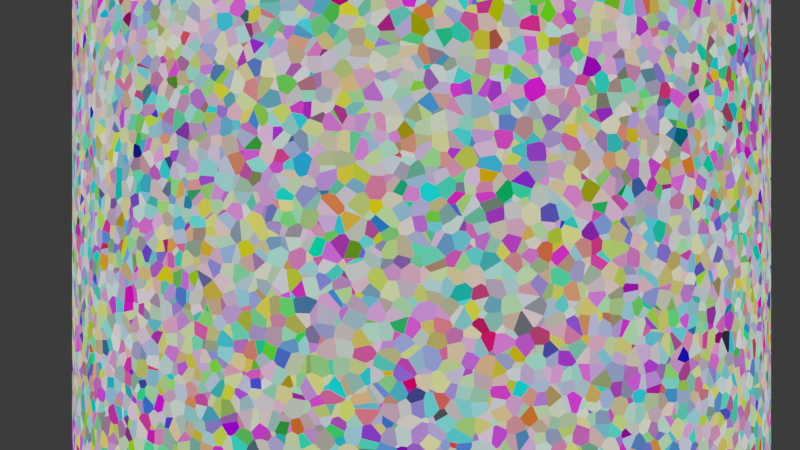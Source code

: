 # Source: a.blend  (saved by Blender 5.2.44; exported with 4.5.12 LTS)
import bpy
from mathutils import Matrix  # noqa: F401  (used for matrix-valued properties, if any)

bpy.ops.wm.read_factory_settings(use_empty=True)
scene = bpy.context.scene
scene.name = 'Scene'

# ---- collections
col_collection = bpy.data.collections.new('Collection'); scene.collection.children.link(col_collection)

# ---- materials (node trees are filled in below, after node groups)
mat_material_002 = bpy.data.materials.new('Material.002')
mat_material_002.use_backface_culling_lightprobe_volume = False
mat_material = bpy.data.materials.new('Material')

# ---- material node trees
mat_material_002.use_nodes = True; mat_material_002.node_tree.nodes.clear()
_N = mat_material_002.node_tree.nodes; _L = mat_material_002.node_tree.links
n0 = _N.new('ShaderNodeOutputMaterial'); n0.name = 'Material Output'; n0.location = (300, 300)
n1 = _N.new('ShaderNodeEmission'); n1.name = 'Emission'; n1.location = (10, 300)
n1.inputs[1].default_value = 0.9
n2 = _N.new('ShaderNodeTexVoronoi'); n2.name = 'Voronoi Texture'; n2.location = (-180, 300)
n2.inputs[2].default_value = 63.1
n3 = _N.new('ShaderNodeTexVoronoi'); n3.name = 'Voronoi Texture.001'; n3.location = (110, 300)
_L.new(n1.outputs[0], n0.inputs[0])
_L.new(n2.outputs[1], n1.inputs[0])
n0.is_active_output = True
mat_material.use_nodes = True; mat_material.node_tree.nodes.clear()
_N = mat_material.node_tree.nodes; _L = mat_material.node_tree.links
n0 = _N.new('ShaderNodeOutputMaterial'); n0.name = 'Material Output'; n0.location = (200, 100)
n1 = _N.new('ShaderNodeEmission'); n1.name = 'Emission'; n1.location = (-200, 100)
n2 = _N.new('ShaderNodeTexVoronoi'); n2.name = 'Voronoi Texture'; n2.location = (-410, 100)
n2.width = 160
n2.inputs[2].default_value = 64.0
n2.inputs[4].default_value = 1.0
n2.inputs[5].default_value = 0.0
_L.new(n1.outputs[0], n0.inputs[0])
_L.new(n2.outputs[1], n1.inputs[0])
n0.is_active_output = True

# ---- world
world_world = bpy.data.worlds.new('World'); scene.world = world_world
world_world.use_nodes = True; world_world.node_tree.nodes.clear()
_N = world_world.node_tree.nodes; _L = world_world.node_tree.links
n0 = _N.new('ShaderNodeOutputWorld'); n0.name = 'World Output'; n0.location = (300, 300)
n1 = _N.new('ShaderNodeBackground'); n1.name = 'Background'; n1.location = (10, 300)
n2 = _N.new('ShaderNodeRGB'); n2.name = 'RGB'; n2.location = (-180, 260)
n2.outputs[0].default_value = (0.03797, 0.03797, 0.03797, 1.0)
_L.new(n1.outputs[0], n0.inputs[0])
_L.new(n2.outputs[0], n1.inputs[0])
n0.is_active_output = True
world_world.color = (0.05088, 0.05088, 0.05088)
world_world.use_sun_shadow = False
world_world.sun_shadow_jitter_overblur = 0.0

# ---- cameras
cam_camera = bpy.data.cameras.new('Camera')
cam_camera.clip_end = 100.0
cam_camera.ortho_scale = 7.314
cam_camera_001 = bpy.data.cameras.new('Camera.001')
cam_camera_002 = bpy.data.cameras.new('Camera.002')
cam_camera_003 = bpy.data.cameras.new('Camera.003')
cam_camera_004 = bpy.data.cameras.new('Camera.004')
cam_camera_005 = bpy.data.cameras.new('Camera.005')
cam_camera_006 = bpy.data.cameras.new('Camera.006')
cam_camera_007 = bpy.data.cameras.new('Camera.007')
cam_camera_008 = bpy.data.cameras.new('Camera.008')
cam_camera_009 = bpy.data.cameras.new('Camera.009')
cam_camera_010 = bpy.data.cameras.new('Camera.010')
cam_camera_011 = bpy.data.cameras.new('Camera.011')
cam_camera_013 = bpy.data.cameras.new('Camera.013')
cam_camera_014 = bpy.data.cameras.new('Camera.014')
cam_camera_015 = bpy.data.cameras.new('Camera.015')
cam_camera_016 = bpy.data.cameras.new('Camera.016')
cam_camera_017 = bpy.data.cameras.new('Camera.017')
cam_camera_018 = bpy.data.cameras.new('Camera.018')
cam_camera_019 = bpy.data.cameras.new('Camera.019')
cam_camera_020 = bpy.data.cameras.new('Camera.020')
cam_camera_021 = bpy.data.cameras.new('Camera.021')
cam_camera_022 = bpy.data.cameras.new('Camera.022')
cam_camera_023 = bpy.data.cameras.new('Camera.023')
cam_camera_024 = bpy.data.cameras.new('Camera.024')

# ---- meshes
me_cylinder = bpy.data.meshes.new('Cylinder')
me_cylinder.from_pydata([(0.0, 3.0, 0.0), (0.0, 3.0, 6.0), (0.5853, 2.942, 0.0), (0.5853, 2.942, 6.0), (1.148, 2.772, 0.0), (1.148, 2.772, 6.0), (1.667, 2.494, 0.0), (1.667, 2.494, 6.0), (2.121, 2.121, 0.0), (2.121, 2.121, 6.0), (2.494, 1.667, 0.0), (2.494, 1.667, 6.0), (2.772, 1.148, 0.0), (2.772, 1.148, 6.0), (2.942, 0.5853, 0.0), (2.942, 0.5853, 6.0), (3.0, 2.265e-07, 0.0), (3.0, 2.265e-07, 6.0), (2.942, -0.5853, 0.0), (2.942, -0.5853, 6.0), (2.772, -1.148, 0.0), (2.772, -1.148, 6.0), (2.494, -1.667, 0.0), (2.494, -1.667, 6.0), (2.121, -2.121, 0.0), (2.121, -2.121, 6.0), (1.667, -2.494, 0.0), (1.667, -2.494, 6.0), (1.148, -2.772, 0.0), (1.148, -2.772, 6.0), (0.5853, -2.942, 0.0), (0.5853, -2.942, 6.0), (-9.775e-07, -3.0, 0.0), (-9.775e-07, -3.0, 6.0), (-0.5853, -2.942, 0.0), (-0.5853, -2.942, 6.0), (-1.148, -2.772, 0.0), (-1.148, -2.772, 6.0), (-1.667, -2.494, 0.0), (-1.667, -2.494, 6.0), (-2.121, -2.121, 0.0), (-2.121, -2.121, 6.0), (-2.494, -1.667, 0.0), (-2.494, -1.667, 6.0), (-2.772, -1.148, 0.0), (-2.772, -1.148, 6.0), (-2.942, -0.5853, 0.0), (-2.942, -0.5853, 6.0), (-3.0, 2.897e-06, 0.0), (-3.0, 2.897e-06, 6.0), (-2.942, 0.5853, 0.0), (-2.942, 0.5853, 6.0), (-2.772, 1.148, 0.0), (-2.772, 1.148, 6.0), (-2.494, 1.667, 0.0), (-2.494, 1.667, 6.0), (-2.121, 2.121, 0.0), (-2.121, 2.121, 6.0), (-1.667, 2.494, 0.0), (-1.667, 2.494, 6.0), (-1.148, 2.772, 0.0), (-1.148, 2.772, 6.0), (-0.5853, 2.942, 0.0), (-0.5853, 2.942, 6.0)], [], [(0, 1, 3, 2), (2, 3, 5, 4), (4, 5, 7, 6), (6, 7, 9, 8), (8, 9, 11, 10), (10, 11, 13, 12), (12, 13, 15, 14), (14, 15, 17, 16), (16, 17, 19, 18), (18, 19, 21, 20), (20, 21, 23, 22), (22, 23, 25, 24), (24, 25, 27, 26), (26, 27, 29, 28), (28, 29, 31, 30), (30, 31, 33, 32), (32, 33, 35, 34), (34, 35, 37, 36), (36, 37, 39, 38), (38, 39, 41, 40), (40, 41, 43, 42), (42, 43, 45, 44), (44, 45, 47, 46), (46, 47, 49, 48), (48, 49, 51, 50), (50, 51, 53, 52), (52, 53, 55, 54), (54, 55, 57, 56), (56, 57, 59, 58), (58, 59, 61, 60), (3, 1, 63, 61, 59, 57, 55, 53, 51, 49, 47, 45, 43, 41, 39, 37, 35, 33, 31, 29, 27, 25, 23, 21, 19, 17, 15, 13, 11, 9, 7, 5), (60, 61, 63, 62), (62, 63, 1, 0), (0, 2, 4, 6, 8, 10, 12, 14, 16, 18, 20, 22, 24, 26, 28, 30, 32, 34, 36, 38, 40, 42, 44, 46, 48, 50, 52, 54, 56, 58, 60, 62)])
_uv = me_cylinder.uv_layers.new(name='UVMap')
_uv.uv.foreach_set('vector', [1.0, 0.5, 1.0, 1.0, 0.9688, 1.0, 0.9688, 0.5, 0.9688, 0.5, 0.9688, 1.0, 0.9375, 1.0, 0.9375, 0.5, 0.9375, 0.5, 0.9375, 1.0, 0.9062, 1.0, 0.9062, 0.5, 0.9062, 0.5, 0.9062, 1.0, 0.875, 1.0, 0.875, 0.5, 0.875, 0.5, 0.875, 1.0, 0.8438, 1.0, 0.8438, 0.5, 0.8438, 0.5, 0.8438, 1.0, 0.8125, 1.0, 0.8125, 0.5, 0.8125, 0.5, 0.8125, 1.0, 0.7812, 1.0, 0.7812, 0.5, 0.7812, 0.5, 0.7812, 1.0, 0.75, 1.0, 0.75, 0.5, 0.75, 0.5, 0.75, 1.0, 0.7188, 1.0, 0.7188, 0.5, 0.7188, 0.5, 0.7188, 1.0, 0.6875, 1.0, 0.6875, 0.5, 0.6875, 0.5, 0.6875, 1.0, 0.6562, 1.0, 0.6562, 0.5, 0.6562, 0.5, 0.6562, 1.0, 0.625, 1.0, 0.625, 0.5, 0.625, 0.5, 0.625, 1.0, 0.5938, 1.0, 0.5938, 0.5, 0.5938, 0.5, 0.5938, 1.0, 0.5625, 1.0, 0.5625, 0.5, 0.5625, 0.5, 0.5625, 1.0, 0.5312, 1.0, 0.5312, 0.5, 0.5312, 0.5, 0.5312, 1.0, 0.5, 1.0, 0.5, 0.5, 0.5, 0.5, 0.5, 1.0, 0.4688, 1.0, 0.4688, 0.5, 0.4688, 0.5, 0.4688, 1.0, 0.4375, 1.0, 0.4375, 0.5, 0.4375, 0.5, 0.4375, 1.0, 0.4062, 1.0, 0.4062, 0.5, 0.4062, 0.5, 0.4062, 1.0, 0.375, 1.0, 0.375, 0.5, 0.375, 0.5, 0.375, 1.0, 0.3438, 1.0, 0.3438, 0.5, 0.3438, 0.5, 0.3438, 1.0, 0.3125, 1.0, 0.3125, 0.5, 0.3125, 0.5, 0.3125, 1.0, 0.2812, 1.0, 0.2812, 0.5, 0.2812, 0.5, 0.2812, 1.0, 0.25, 1.0, 0.25, 0.5, 0.25, 0.5, 0.25, 1.0, 0.2188, 1.0, 0.2188, 0.5, 0.2188, 0.5, 0.2188, 1.0, 0.1875, 1.0, 0.1875, 0.5, 0.1875, 0.5, 0.1875, 1.0, 0.1562, 1.0, 0.1562, 0.5, 0.1562, 0.5, 0.1562, 1.0, 0.125, 1.0, 0.125, 0.5, 0.125, 0.5, 0.125, 1.0, 0.09375, 1.0, 0.09375, 0.5, 0.09375, 0.5, 0.09375, 1.0, 0.0625, 1.0, 0.0625, 0.5, 0.2968, 0.4854, 0.25, 0.49, 0.2032, 0.4854, 0.1582, 0.4717, 0.1167, 0.4496, 0.08029, 0.4197, 0.05045, 0.3833, 0.02827, 0.3418, 0.01461, 0.2968, 0.01, 0.25, 0.01461, 0.2032, 0.02827, 0.1582, 0.05045, 0.1167, 0.08029, 0.08029, 0.1167, 0.05045, 0.1582, 0.02827, 0.2032, 0.01461, 0.25, 0.01, 0.2968, 0.01461, 0.3418, 0.02827, 0.3833, 0.05045, 0.4197, 0.08029, 0.4496, 0.1167, 0.4717, 0.1582, 0.4854, 0.2032, 0.49, 0.25, 0.4854, 0.2968, 0.4717, 0.3418, 0.4496, 0.3833, 0.4197, 0.4197, 0.3833, 0.4496, 0.3418, 0.4717, 0.0625, 0.5, 0.0625, 1.0, 0.03125, 1.0, 0.03125, 0.5, 0.03125, 0.5, 0.03125, 1.0, 0.0, 1.0, 0.0, 0.5, 0.75, 0.49, 0.7968, 0.4854, 0.8418, 0.4717, 0.8833, 0.4496, 0.9197, 0.4197, 0.9496, 0.3833, 0.9717, 0.3418, 0.9854, 0.2968, 0.99, 0.25, 0.9854, 0.2032, 0.9717, 0.1582, 0.9496, 0.1167, 0.9197, 0.08029, 0.8833, 0.05045, 0.8418, 0.02827, 0.7968, 0.01461, 0.75, 0.01, 0.7032, 0.01461, 0.6582, 0.02827, 0.6167, 0.05045, 0.5803, 0.08029, 0.5504, 0.1167, 0.5283, 0.1582, 0.5146, 0.2032, 0.51, 0.25, 0.5146, 0.2968, 0.5283, 0.3418, 0.5504, 0.3833, 0.5803, 0.4197, 0.6167, 0.4496, 0.6582, 0.4717, 0.7032, 0.4854])
me_cylinder.materials.append(mat_material_002)
me_cylinder.use_remesh_fix_poles = True
me_cylinder.use_remesh_preserve_attributes = False
me_cylinder.use_mirror_vertex_groups = False
me_cylinder.update()
me_cylinder_002 = bpy.data.meshes.new('Cylinder.002')
me_cylinder_002.from_pydata([(0.0, 3.0, -3.0), (0.0, 3.0, 3.0), (2.121, 2.121, -3.0), (2.121, 2.121, 3.0), (3.0, 0.0, -3.0), (3.0, 0.0, 3.0), (2.121, -2.121, -3.0), (2.121, -2.121, 3.0), (0.0, -3.0, -3.0), (0.0, -3.0, 3.0), (-2.121, -2.121, -3.0), (-2.121, -2.121, 3.0), (-3.0, 0.0, -3.0), (-3.0, 0.0, 3.0), (-2.121, 2.121, -3.0), (-2.121, 2.121, 3.0)], [], [(0, 1, 3, 2), (2, 3, 5, 4), (4, 5, 7, 6), (6, 7, 9, 8), (8, 9, 11, 10), (10, 11, 13, 12), (3, 1, 15, 13, 11, 9, 7, 5), (12, 13, 15, 14), (14, 15, 1, 0), (0, 2, 4, 6, 8, 10, 12, 14)])
_uv = me_cylinder_002.uv_layers.new(name='UVMap')
_uv.uv.foreach_set('vector', [1.0, 0.5, 1.0, 1.0, 0.875, 1.0, 0.875, 0.5, 0.875, 0.5, 0.875, 1.0, 0.75, 1.0, 0.75, 0.5, 0.75, 0.5, 0.75, 1.0, 0.625, 1.0, 0.625, 0.5, 0.625, 0.5, 0.625, 1.0, 0.5, 1.0, 0.5, 0.5, 0.5, 0.5, 0.5, 1.0, 0.375, 1.0, 0.375, 0.5, 0.375, 0.5, 0.375, 1.0, 0.25, 1.0, 0.25, 0.5, 0.4197, 0.4197, 0.25, 0.49, 0.08029, 0.4197, 0.01, 0.25, 0.08029, 0.08029, 0.25, 0.01, 0.4197, 0.08029, 0.49, 0.25, 0.25, 0.5, 0.25, 1.0, 0.125, 1.0, 0.125, 0.5, 0.125, 0.5, 0.125, 1.0, 0.0, 1.0, 0.0, 0.5, 0.75, 0.49, 0.9197, 0.4197, 0.99, 0.25, 0.9197, 0.08029, 0.75, 0.01, 0.5803, 0.08029, 0.51, 0.25, 0.5803, 0.4197])
me_cylinder_002.materials.append(mat_material)
me_cylinder_002.update()

# ---- objects
ob_cam000 = bpy.data.objects.new('Cam000', cam_camera)
ob_cylinder = bpy.data.objects.new('Cylinder', me_cylinder)
ob_cam002 = bpy.data.objects.new('Cam002', cam_camera_001)
ob_cam004 = bpy.data.objects.new('Cam004', cam_camera_002)
ob_cam006 = bpy.data.objects.new('Cam006', cam_camera_003)
ob_cam008 = bpy.data.objects.new('Cam008', cam_camera_004)
ob_cam010 = bpy.data.objects.new('Cam010', cam_camera_005)
ob_cam012 = bpy.data.objects.new('Cam012', cam_camera_006)
ob_cam014 = bpy.data.objects.new('Cam014', cam_camera_007)
ob_octprism = bpy.data.objects.new('OctPrism', me_cylinder_002)
ob_cam022 = bpy.data.objects.new('Cam022', cam_camera_008)
ob_cam016 = bpy.data.objects.new('Cam016', cam_camera_009)
ob_cam018 = bpy.data.objects.new('Cam018', cam_camera_010)
ob_cam020 = bpy.data.objects.new('Cam020', cam_camera_011)
ob_cam001 = bpy.data.objects.new('Cam001', cam_camera_013)
ob_cam003 = bpy.data.objects.new('Cam003', cam_camera_014)
ob_cam005 = bpy.data.objects.new('Cam005', cam_camera_015)
ob_cam007 = bpy.data.objects.new('Cam007', cam_camera_016)
ob_cam009 = bpy.data.objects.new('Cam009', cam_camera_017)
ob_cam011 = bpy.data.objects.new('Cam011', cam_camera_018)
ob_cam013 = bpy.data.objects.new('Cam013', cam_camera_019)
ob_cam015 = bpy.data.objects.new('Cam015', cam_camera_020)
ob_cam017 = bpy.data.objects.new('Cam017', cam_camera_021)
ob_cam019 = bpy.data.objects.new('Cam019', cam_camera_022)
ob_cam021 = bpy.data.objects.new('Cam021', cam_camera_023)
ob_cam023 = bpy.data.objects.new('Cam023', cam_camera_024)

# ---- transforms, parenting, visibility, modifiers, constraints
ob_cam000.location = (0.0, -10.0, 3.0)
ob_cam000.rotation_euler = (1.571, 0.0, 0.0)
ob_cam000.lock_rotations_4d = False
ob_cam000.empty_display_type = 'ARROWS'
ob_cam000.color = (0.0, 0.0, 0.0, 0.0)
ob_cam000.display_type = 'WIRE'
ob_cam000.lineart.crease_threshold = 0.0
ob_cylinder.location = (0.0, 0.0, 0.0)
ob_cylinder.lineart.crease_threshold = 0.0
ob_cam002.location = (5.0, -8.66, 3.01)
ob_cam002.rotation_euler = (1.571, -0.0, 0.5236)
ob_cam002.lineart.crease_threshold = 0.0
ob_cam004.location = (8.66, -5.0, 3.02)
ob_cam004.rotation_euler = (1.571, -0.0, 1.047)
ob_cam004.lineart.crease_threshold = 0.0
ob_cam006.location = (10.0, 0.0, 3.03)
ob_cam006.rotation_euler = (1.571, -0.0, 1.571)
ob_cam006.lineart.crease_threshold = 0.0
ob_cam008.location = (8.66, 5.0, 3.04)
ob_cam008.rotation_euler = (1.571, -0.0, 2.094)
ob_cam008.lineart.crease_threshold = 0.0
ob_cam010.location = (5.0, 8.66, 3.05)
ob_cam010.rotation_euler = (1.571, -0.0, 2.618)
ob_cam010.lineart.crease_threshold = 0.0
ob_cam012.location = (0.0, 10.0, 3.06)
ob_cam012.rotation_euler = (1.571, -0.0, 3.159)
ob_cam012.lineart.crease_threshold = 0.0
ob_cam014.location = (-5.0, 8.66, 3.07)
ob_cam014.rotation_euler = (1.571, -0.0, 3.683)
ob_cam014.lineart.crease_threshold = 0.0
ob_octprism.location = (0.0, 0.0, 3.0)
ob_cam022.location = (-5.0, -8.66, 3.11)
ob_cam022.rotation_euler = (1.571, -0.0, 5.777)
ob_cam016.location = (-8.66, 5.0, 3.08)
ob_cam016.rotation_euler = (1.571, -0.0, 4.206)
ob_cam018.location = (-10.0, 0.0, 3.09)
ob_cam018.rotation_euler = (1.571, -0.0, 4.73)
ob_cam020.location = (-8.66, -5.0, 3.1)
ob_cam020.rotation_euler = (1.571, -0.0, 5.253)
ob_cam001.location = (2.588, -9.659, 3.005)
ob_cam001.rotation_euler = (1.571, -0.0, 0.2618)
ob_cam003.location = (7.07, -7.07, 3.015)
ob_cam003.rotation_euler = (1.571, -0.0, 0.7854)
ob_cam005.location = (9.659, -2.588, 3.025)
ob_cam005.rotation_euler = (1.571, -0.0, 1.309)
ob_cam007.location = (9.659, 2.588, 3.035)
ob_cam007.rotation_euler = (1.571, -0.0, 1.833)
ob_cam009.location = (7.07, 7.07, 3.045)
ob_cam009.rotation_euler = (1.571, -0.0, 2.356)
ob_cam011.location = (2.588, 9.659, 3.055)
ob_cam011.rotation_euler = (1.571, -0.0, 2.88)
ob_cam013.location = (-2.588, 9.659, 3.065)
ob_cam013.rotation_euler = (1.571, -0.0, 3.421)
ob_cam015.location = (-7.07, 7.07, 3.075)
ob_cam015.rotation_euler = (1.571, -0.0, 3.944)
ob_cam017.location = (-9.659, 2.588, 3.085)
ob_cam017.rotation_euler = (1.571, -0.0, 4.468)
ob_cam019.location = (-9.659, -2.588, 3.095)
ob_cam019.rotation_euler = (1.571, -0.0, 4.992)
ob_cam021.location = (-7.07, -7.07, 3.105)
ob_cam021.rotation_euler = (1.571, -0.0, 5.515)
ob_cam023.location = (-2.588, -9.659, 3.115)
ob_cam023.rotation_euler = (1.571, -0.0, 6.039)

# ---- collection membership
col_collection.objects.link(ob_cam000)
col_collection.objects.link(ob_cylinder)
col_collection.objects.link(ob_cam002)
col_collection.objects.link(ob_cam004)
col_collection.objects.link(ob_cam006)
col_collection.objects.link(ob_cam008)
col_collection.objects.link(ob_cam010)
col_collection.objects.link(ob_cam012)
col_collection.objects.link(ob_cam014)
col_collection.objects.link(ob_octprism)
col_collection.objects.link(ob_cam022)
col_collection.objects.link(ob_cam016)
col_collection.objects.link(ob_cam018)
col_collection.objects.link(ob_cam020)
col_collection.objects.link(ob_cam001)
col_collection.objects.link(ob_cam003)
col_collection.objects.link(ob_cam005)
col_collection.objects.link(ob_cam007)
col_collection.objects.link(ob_cam009)
col_collection.objects.link(ob_cam011)
col_collection.objects.link(ob_cam013)
col_collection.objects.link(ob_cam015)
col_collection.objects.link(ob_cam017)
col_collection.objects.link(ob_cam019)
col_collection.objects.link(ob_cam021)
col_collection.objects.link(ob_cam023)

# ---- scene / render settings (as saved in the file)
scene.camera = ob_cam023
scene.frame_start = 0; scene.frame_end = 23; scene.frame_set(23)
scene.render.engine = 'CYCLES'
scene.render.image_settings.color_mode = 'RGB'
scene.render.bake_bias = 0.0
scene.render.bake_samples = 0
scene.cycles.use_denoising = False
scene.cycles.samples = 4
scene.cycles.sampling_pattern = 'TABULATED_SOBOL'
scene.cycles.use_adaptive_sampling = False
scene.cycles.use_light_tree = False
scene.eevee.fast_gi_thickness_near = 0.1
scene.eevee.fast_gi_thickness_far = 0.0
scene.view_settings.view_transform = 'Filmic'
bpy.context.view_layer.update()
